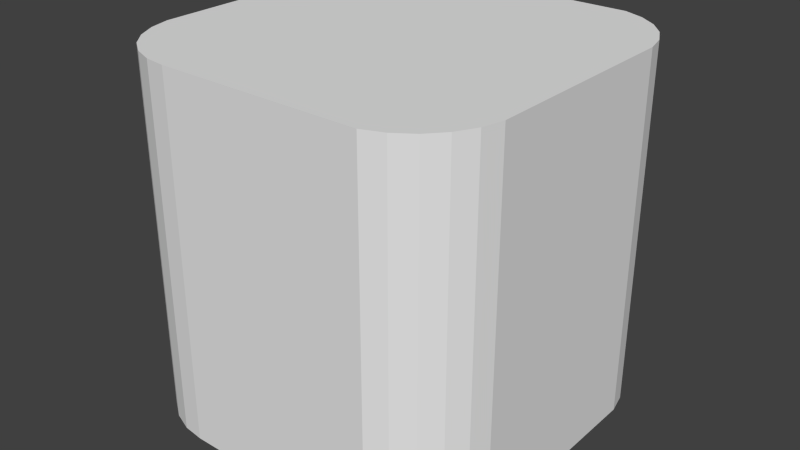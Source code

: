 # Source: cube13.blend  (saved by Blender 2.76.0; exported with 4.5.12 LTS)
import bpy
from mathutils import Matrix  # noqa: F401  (used for matrix-valued properties, if any)

bpy.ops.wm.read_factory_settings(use_empty=True)
scene = bpy.context.scene
scene.name = 'Scene'

# ---- collections
col_collection_1 = bpy.data.collections.new('Collection 1'); scene.collection.children.link(col_collection_1)

# ---- images (referenced by path relative to the original .blend; pixels are not part of the script)
import os
ASSET_DIR = os.environ.get("B2B_ASSET_DIR", "")  # directory of the original .blend (textures are referenced by path, not embedded)
HERE = os.path.dirname(os.path.abspath(__file__))  # packed textures are extracted next to this script under _unpacked/

def load_image(name, relpath, width, height, colorspace="sRGB"):
    """Load a texture the original file referenced (path relative to the .blend, or extracted next to this script)."""
    p = next((c for c in (os.path.join(HERE, relpath), os.path.join(ASSET_DIR, relpath)) if relpath and os.path.exists(c)), "")
    if p:
        img = bpy.data.images.load(p, check_existing=True)
        img.name = name
    else:  # same state as the original file: an image datablock whose file is absent (Cycles renders it pink)
        img = bpy.data.images.new(name, width, height)
        img.source = "FILE"
        img.filepath = "//" + (relpath or name)
    img.colorspace_settings.name = colorspace
    return img
img_cube13_texture = load_image('cube13-texture', 'cube13-texture.png', 1024, 1024, 'sRGB')

# ---- materials (node trees are filled in below, after node groups)
mat_material_001 = bpy.data.materials.new('Material.001')
mat_material_001.alpha_threshold = 0.0
mat_material_001.roughness = 0.5

# ---- material node trees
mat_material_001.use_nodes = True; mat_material_001.node_tree.nodes.clear()
_N = mat_material_001.node_tree.nodes; _L = mat_material_001.node_tree.links
n0 = _N.new('ShaderNodeOutputMaterial'); n0.name = 'Material Output'; n0.location = (300, 300)
n1 = _N.new('ShaderNodeBsdfDiffuse'); n1.name = 'Diffuse BSDF'; n1.location = (10, 300)
n2 = _N.new('ShaderNodeTexImage'); n2.name = 'Image Texture'; n2.location = (0, 0)
n2.width = 140
n2.image = img_cube13_texture
_L.new(n1.outputs[0], n0.inputs[0])
n0.is_active_output = True

# ---- world
world_world = bpy.data.worlds.new('World'); scene.world = world_world
world_world.color = (0.05088, 0.05088, 0.05088)
world_world.use_sun_shadow = False
world_world.sun_shadow_jitter_overblur = 0.0
world_world.cycles.sampling_method = 'MANUAL'
world_world.cycles.sample_map_resolution = 256

# ---- meshes
me_circle = bpy.data.meshes.new('Circle')
me_circle.from_pydata([(-1.233, 1.987, 0.0), (-1.458, 1.902, 0.0), (-1.657, 1.765, 0.0), (-1.817, 1.584, 0.0), (-1.929, 1.371, 0.0), (-1.986, 1.137, 0.0), (-2.001, -1.115, 0.0), (-1.943, -1.349, 0.0), (-1.831, -1.562, 0.0), (-1.671, -1.742, 0.0), (-1.473, -1.879, 0.0), (-1.247, -1.965, 0.0), (-1.008, -1.994, 0.0), (1.244, -2.004, 0.0), (1.469, -1.919, 0.0), (1.668, -1.782, 0.0), (1.827, -1.601, 0.0), (1.94, -1.388, 0.0), (1.997, -1.154, 0.0), (1.995, 1.146, 0.0), (1.938, 1.38, 0.0), (1.826, 1.594, 0.0), (1.666, 1.774, 0.0), (1.467, 1.911, 0.0), (1.242, 1.997, 0.0), (-1.233, 1.987, 1.0), (-1.458, 1.902, 1.0), (-1.657, 1.765, 1.0), (-1.817, 1.584, 1.0), (-1.929, 1.371, 1.0), (-1.986, 1.137, 1.0), (-2.001, -1.115, 1.0), (-1.943, -1.349, 1.0), (-1.831, -1.562, 1.0), (-1.671, -1.742, 1.0), (-1.473, -1.879, 1.0), (-1.247, -1.965, 1.0), (-1.008, -1.994, 1.0), (1.244, -2.004, 1.0), (1.469, -1.919, 1.0), (1.668, -1.782, 1.0), (1.827, -1.601, 1.0), (1.94, -1.388, 1.0), (1.997, -1.154, 1.0), (1.995, 1.146, 1.0), (1.938, 1.38, 1.0), (1.826, 1.594, 1.0), (1.666, 1.774, 1.0), (1.467, 1.911, 1.0), (1.242, 1.997, 1.0), (-0.03904, -0.0762, 1.0), (-0.03904, -0.0762, 0.0)], [], [(2, 27, 26, 1), (17, 42, 41, 16), (10, 35, 34, 9), (0, 25, 49, 24), (3, 28, 27, 2), (18, 43, 42, 17), (11, 36, 35, 10), (4, 29, 28, 3), (19, 44, 43, 18), (12, 37, 36, 11), (5, 30, 29, 4), (20, 45, 44, 19), (13, 38, 37, 12), (6, 31, 30, 5), (21, 46, 45, 20), (14, 39, 38, 13), (7, 32, 31, 6), (22, 47, 46, 21), (15, 40, 39, 14), (8, 33, 32, 7), (23, 48, 47, 22), (1, 26, 25, 0), (16, 41, 40, 15), (9, 34, 33, 8), (24, 49, 48, 23), (29, 50, 28), (44, 50, 43), (37, 50, 36), (30, 50, 29), (45, 50, 44), (38, 50, 37), (31, 50, 30), (46, 50, 45), (39, 50, 38), (32, 50, 31), (47, 50, 46), (40, 50, 39), (33, 50, 32), (48, 50, 47), (26, 50, 25), (41, 50, 40), (34, 50, 33), (49, 50, 48), (27, 50, 26), (42, 50, 41), (35, 50, 34), (25, 50, 49), (28, 50, 27), (43, 50, 42), (36, 50, 35), (13, 51, 14), (20, 51, 21), (5, 51, 6), (12, 51, 13), (19, 51, 20), (4, 51, 5), (11, 51, 12), (18, 51, 19), (3, 51, 4), (10, 51, 11), (17, 51, 18), (2, 51, 3), (24, 51, 0), (9, 51, 10), (16, 51, 17), (1, 51, 2), (23, 51, 24), (8, 51, 9), (15, 51, 16), (0, 51, 1), (22, 51, 23), (7, 51, 8), (14, 51, 15), (21, 51, 22), (6, 51, 7)])
_uv = me_circle.uv_layers.new(name='UVMap')
_uv.uv.foreach_set('vector', [0.7293, 0.0611, 0.7293, 0.3271, 0.7213, 0.3271, 0.7213, 0.0611, 0.508, 0.0611, 0.508, 0.3271, 0.5, 0.3271, 0.5, 0.06109, 0.8593, 0.06111, 0.8593, 0.3271, 0.8514, 0.3271, 0.8514, 0.06111, 0.7134, 0.0611, 0.7134, 0.3271, 0.6316, 0.3271, 0.6316, 0.0611, 0.7372, 0.0611, 0.7372, 0.3271, 0.7293, 0.3271, 0.7293, 0.0611, 0.5159, 0.0611, 0.5159, 0.3271, 0.508, 0.3271, 0.508, 0.0611, 0.8673, 0.06111, 0.8673, 0.3271, 0.8593, 0.3271, 0.8593, 0.06111, 0.7452, 0.0611, 0.7452, 0.3271, 0.7372, 0.3271, 0.7372, 0.0611, 0.5918, 0.0611, 0.5918, 0.3271, 0.5159, 0.3271, 0.5159, 0.0611, 0.8752, 0.06111, 0.8752, 0.3271, 0.8673, 0.3271, 0.8673, 0.06111, 0.7532, 0.0611, 0.7532, 0.3271, 0.7452, 0.3271, 0.7452, 0.0611, 0.5998, 0.0611, 0.5998, 0.3271, 0.5918, 0.3271, 0.5918, 0.0611, 0.9496, 0.06111, 0.9496, 0.3271, 0.8752, 0.3271, 0.8752, 0.06111, 0.8275, 0.0611, 0.8275, 0.3271, 0.7532, 0.3271, 0.7532, 0.0611, 0.6078, 0.0611, 0.6078, 0.3271, 0.5998, 0.3271, 0.5998, 0.0611, 0.4841, 0.06109, 0.4841, 0.3271, 0.4761, 0.3271, 0.4761, 0.06109, 0.8354, 0.0611, 0.8354, 0.3271, 0.8275, 0.3271, 0.8275, 0.0611, 0.6157, 0.0611, 0.6157, 0.3271, 0.6078, 0.3271, 0.6078, 0.0611, 0.492, 0.06109, 0.492, 0.3271, 0.4841, 0.3271, 0.4841, 0.06109, 0.8434, 0.06111, 0.8434, 0.3271, 0.8354, 0.3271, 0.8354, 0.0611, 0.6237, 0.0611, 0.6237, 0.3271, 0.6157, 0.3271, 0.6157, 0.0611, 0.7213, 0.0611, 0.7213, 0.3271, 0.7134, 0.3271, 0.7134, 0.0611, 0.5, 0.06109, 0.5, 0.3271, 0.492, 0.3271, 0.492, 0.06109, 0.8514, 0.06111, 0.8514, 0.3271, 0.8434, 0.3271, 0.8434, 0.06111, 0.6316, 0.0611, 0.6316, 0.3271, 0.6237, 0.3271, 0.6237, 0.0611, 0.3653, 0.3254, 0.265, 0.1932, 0.3802, 0.3176, 0.3508, 0.05171, 0.265, 0.1932, 0.1905, 0.05086, 0.1309, 0.2601, 0.265, 0.1932, 0.1329, 0.2768, 0.3489, 0.3293, 0.265, 0.1932, 0.3653, 0.3254, 0.3671, 0.05581, 0.265, 0.1932, 0.3508, 0.05171, 0.1309, 0.1031, 0.265, 0.1932, 0.1309, 0.2601, 0.192, 0.3296, 0.265, 0.1932, 0.3489, 0.3293, 0.382, 0.06369, 0.265, 0.1932, 0.3671, 0.05581, 0.137, 0.08744, 0.265, 0.1932, 0.1309, 0.1031, 0.1756, 0.3255, 0.265, 0.1932, 0.192, 0.3296, 0.3945, 0.07489, 0.265, 0.1932, 0.382, 0.06369, 0.1466, 0.07365, 0.265, 0.1932, 0.137, 0.08744, 0.1608, 0.3176, 0.265, 0.1932, 0.1756, 0.3255, 0.404, 0.08876, 0.265, 0.1932, 0.3945, 0.07489, 0.4024, 0.2927, 0.265, 0.1932, 0.4084, 0.2771, 0.1592, 0.06256, 0.265, 0.1932, 0.1466, 0.07365, 0.1483, 0.3064, 0.265, 0.1932, 0.1608, 0.3176, 0.4099, 0.1045, 0.265, 0.1932, 0.404, 0.08876, 0.3928, 0.3065, 0.265, 0.1932, 0.4024, 0.2927, 0.1741, 0.05481, 0.265, 0.1932, 0.1592, 0.06256, 0.1388, 0.2926, 0.265, 0.1932, 0.1483, 0.3064, 0.4084, 0.2771, 0.265, 0.1932, 0.4099, 0.1045, 0.3802, 0.3176, 0.265, 0.1932, 0.3928, 0.3065, 0.1905, 0.05086, 0.265, 0.1932, 0.1741, 0.05481, 0.1329, 0.2768, 0.265, 0.1932, 0.1388, 0.2926, 0.1293, 0.2768, 0.2638, 0.1875, 0.1353, 0.2925, 0.3653, 0.3254, 0.2638, 0.1875, 0.3801, 0.3176, 0.3485, 0.05177, 0.2638, 0.1875, 0.1915, 0.05064, 0.1302, 0.1198, 0.2638, 0.1875, 0.1293, 0.2768, 0.3489, 0.3294, 0.2638, 0.1875, 0.3653, 0.3254, 0.3648, 0.0558, 0.2638, 0.1875, 0.3485, 0.05177, 0.1322, 0.1031, 0.2638, 0.1875, 0.1302, 0.1198, 0.1886, 0.3294, 0.2638, 0.1875, 0.3489, 0.3294, 0.3797, 0.06362, 0.2638, 0.1875, 0.3648, 0.0558, 0.1382, 0.08742, 0.2638, 0.1875, 0.1322, 0.1031, 0.1723, 0.3254, 0.2638, 0.1875, 0.1886, 0.3294, 0.3923, 0.07478, 0.2638, 0.1875, 0.3797, 0.06362, 0.4083, 0.2769, 0.2638, 0.1875, 0.4078, 0.1043, 0.1477, 0.07359, 0.2638, 0.1875, 0.1382, 0.08742, 0.1574, 0.3175, 0.2638, 0.1875, 0.1723, 0.3254, 0.4018, 0.08862, 0.2638, 0.1875, 0.3923, 0.07478, 0.4023, 0.2926, 0.2638, 0.1875, 0.4083, 0.2769, 0.1603, 0.06245, 0.2638, 0.1875, 0.1477, 0.07359, 0.1448, 0.3064, 0.2638, 0.1875, 0.1574, 0.3175, 0.4078, 0.1043, 0.2638, 0.1875, 0.4018, 0.08862, 0.3927, 0.3064, 0.2638, 0.1875, 0.4023, 0.2926, 0.1752, 0.05465, 0.2638, 0.1875, 0.1603, 0.06245, 0.1353, 0.2925, 0.2638, 0.1875, 0.1448, 0.3064, 0.3801, 0.3176, 0.2638, 0.1875, 0.3927, 0.3064, 0.1915, 0.05064, 0.2638, 0.1875, 0.1752, 0.05465])
me_circle.materials.append(mat_material_001)
me_circle.use_remesh_preserve_volume = False
me_circle.use_remesh_preserve_attributes = False
me_circle.use_mirror_vertex_groups = False
me_circle.use_paint_bone_selection = False
me_circle.use_paint_mask = True
me_circle.update()

# ---- objects
ob_circle = bpy.data.objects.new('Circle', me_circle)

# ---- transforms, parenting, visibility, modifiers, constraints
ob_circle.location = (0.0, 0.0, 0.0)
ob_circle.scale = (0.2501, 0.25, 1.0)
ob_circle.lineart.crease_threshold = 0.0

# ---- collection membership
col_collection_1.objects.link(ob_circle)

# ---- scene / render settings (as saved in the file)
scene.frame_start = 1; scene.frame_end = 250; scene.frame_set(1)
scene.render.engine = 'CYCLES'
scene.render.resolution_percentage = 50
scene.render.dither_intensity = 0.0
scene.cycles.use_denoising = False
scene.cycles.samples = 10
scene.cycles.sampling_pattern = 'TABULATED_SOBOL'
scene.cycles.light_sampling_threshold = 0.0
scene.cycles.use_adaptive_sampling = False
scene.cycles.use_light_tree = False
scene.cycles.blur_glossy = 0.0
scene.cycles.pixel_filter_type = 'GAUSSIAN'
scene.cycles.sample_clamp_indirect = 0.0
scene.view_settings.view_transform = 'Standard'
bpy.context.view_layer.update()

# ---- added for rendering (the .blend has no active camera and no usable light): camera, sun
cam_auto = bpy.data.cameras.new('AutoCamera')
cam_auto.lens = 50.0
cam_auto.sensor_width = 36.0
cam_auto.clip_end = 1000.0
ob_auto_camera = bpy.data.objects.new('AutoCamera', cam_auto)
scene.collection.objects.link(ob_auto_camera)
ob_auto_camera.location = (1.60209, -1.92398, 1.78203)
ob_auto_camera.rotation_euler = (1.09748, -7.21219e-08, 0.694738)
scene.camera = ob_auto_camera
light_auto_sun = bpy.data.lights.new('AutoSun', 'SUN')
light_auto_sun.energy = 3.0
light_auto_sun.angle = 0.0523599
ob_auto_sun = bpy.data.objects.new('AutoSun', light_auto_sun)
scene.collection.objects.link(ob_auto_sun)
ob_auto_sun.rotation_euler = (0.872665, 0.174533, 0.523599)
bpy.context.view_layer.update()

